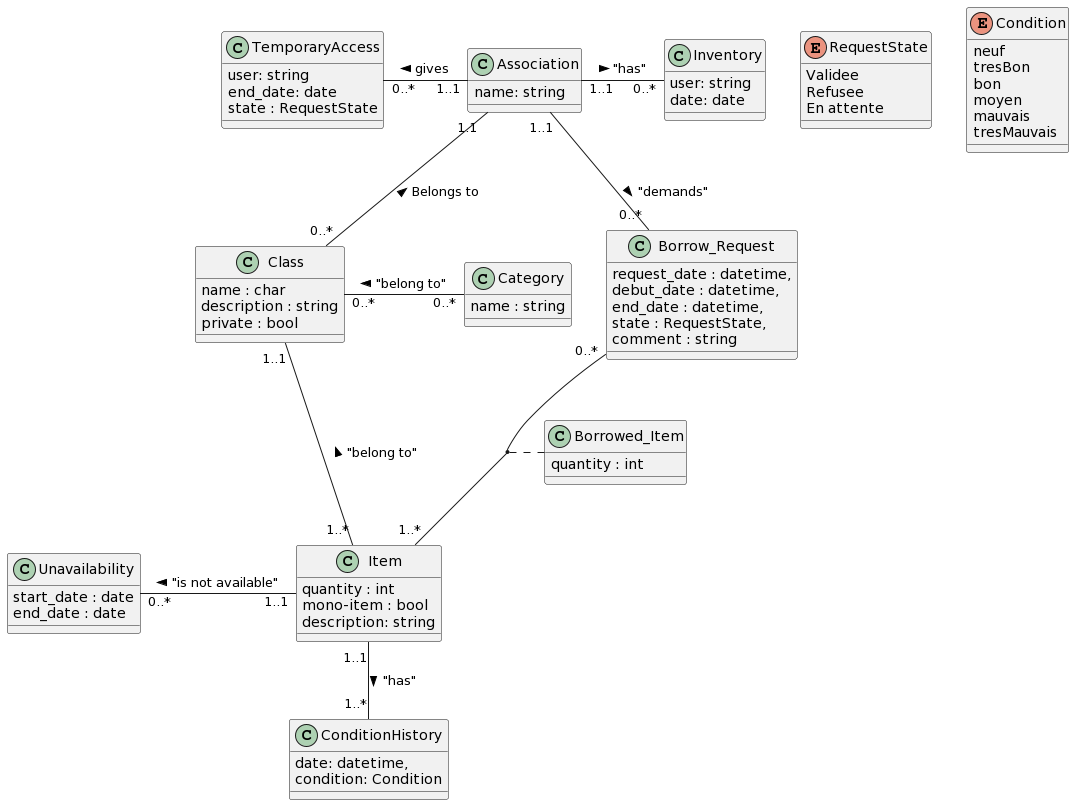

The diagram above was rendered by PlantUML. Its source (embedded in the PNG):
@startuml
enum RequestState{
    Validee
    Refusee
    En attente
}

enum Condition{
    neuf
    tresBon
    bon
    moyen
    mauvais
    tresMauvais
}

class ConditionHistory{
    date: datetime,
    condition: Condition
}

class TemporaryAccess{
    user: string
    end_date: date
    state : RequestState
}

class Item{
    quantity : int
    mono-item : bool
    description: string
}

class Class{
    name : char
    description : string
    private : bool
}

class Category{
    name : string
}

class Unavailability{
start_date : date
end_date : date
}

class Borrow_Request{
request_date : datetime,
debut_date : datetime,
end_date : datetime,
state : RequestState,
comment : string
}

class Inventory{
    user: string
    date: date
}

class Association{
    name: string
}
class Borrowed_Item{
    quantity : int 
} 

Class  "1..1" --  "1..*" Item : "belong to" < 
Borrow_Request "0..*" -- "1..*" Item 
(Borrow_Request, Item) . Borrowed_Item
Category "0..*" - "0..*" Class : "belong to" >
Unavailability "0..*" - "1..1" Item : "is not available" <
TemporaryAccess "0..*" - "1..1" Association : gives <
Association "1..1" - "0..*" Inventory : "has" >
Association "1.1" -- "0..*" Class :  Belongs to <
Association "1..1" -- "0..*" Borrow_Request : "demands" >


Item "1..1" -- "1..*" ConditionHistory : "has" >
@enduml